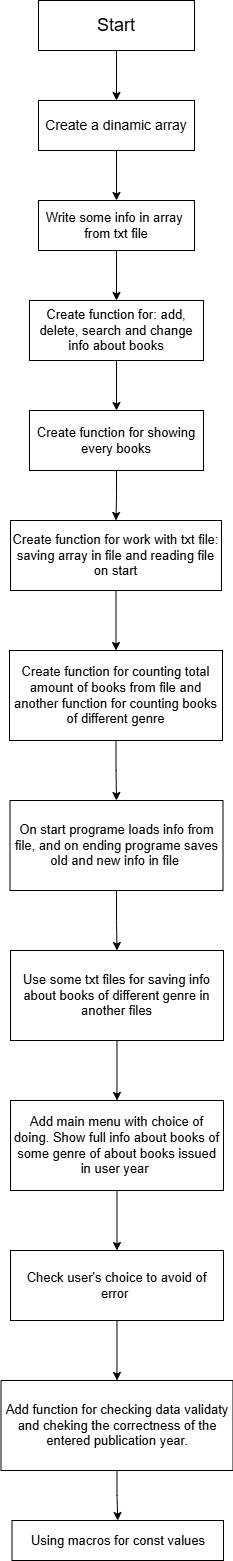

The diagram above was exported from draw.io. Its source (the exported page's mxGraphModel, read from the mxfile embedded in the PNG):
<mxGraphModel dx="1562" dy="810" grid="1" gridSize="10" guides="1" tooltips="1" connect="1" arrows="1" fold="1" page="1" pageScale="1" pageWidth="827" pageHeight="1169" math="0" shadow="0">
  <root>
    <mxCell id="0" />
    <mxCell id="1" parent="0" />
    <mxCell id="Pb1kw5ueWOoiHiv81iyw-3" style="edgeStyle=orthogonalEdgeStyle;rounded=0;orthogonalLoop=1;jettySize=auto;html=1;entryX=0.5;entryY=0;entryDx=0;entryDy=0;" parent="1" source="Pb1kw5ueWOoiHiv81iyw-1" target="Pb1kw5ueWOoiHiv81iyw-2" edge="1">
      <mxGeometry relative="1" as="geometry" />
    </mxCell>
    <mxCell id="Pb1kw5ueWOoiHiv81iyw-1" value="&lt;span style=&quot;font-size: 18px;&quot;&gt;Start&lt;/span&gt;" style="rounded=0;whiteSpace=wrap;html=1;" parent="1" vertex="1">
      <mxGeometry x="336" y="80" width="156" height="50" as="geometry" />
    </mxCell>
    <mxCell id="Pb1kw5ueWOoiHiv81iyw-5" style="edgeStyle=orthogonalEdgeStyle;rounded=0;orthogonalLoop=1;jettySize=auto;html=1;entryX=0.5;entryY=0;entryDx=0;entryDy=0;" parent="1" source="Pb1kw5ueWOoiHiv81iyw-2" target="Pb1kw5ueWOoiHiv81iyw-4" edge="1">
      <mxGeometry relative="1" as="geometry" />
    </mxCell>
    <mxCell id="Pb1kw5ueWOoiHiv81iyw-2" value="&lt;font style=&quot;font-size: 14px;&quot;&gt;Create a dinamic array&lt;/font&gt;" style="rounded=0;whiteSpace=wrap;html=1;" parent="1" vertex="1">
      <mxGeometry x="336" y="180" width="156" height="50" as="geometry" />
    </mxCell>
    <mxCell id="Pb1kw5ueWOoiHiv81iyw-7" style="edgeStyle=orthogonalEdgeStyle;rounded=0;orthogonalLoop=1;jettySize=auto;html=1;entryX=0.5;entryY=0;entryDx=0;entryDy=0;" parent="1" source="Pb1kw5ueWOoiHiv81iyw-4" target="Pb1kw5ueWOoiHiv81iyw-6" edge="1">
      <mxGeometry relative="1" as="geometry" />
    </mxCell>
    <mxCell id="Pb1kw5ueWOoiHiv81iyw-4" value="&lt;span style=&quot;font-size: 13px;&quot;&gt;Write some info in array&amp;nbsp;&lt;br&gt;from txt file&lt;/span&gt;" style="rounded=0;whiteSpace=wrap;html=1;" parent="1" vertex="1">
      <mxGeometry x="336" y="280" width="156" height="50" as="geometry" />
    </mxCell>
    <mxCell id="Pb1kw5ueWOoiHiv81iyw-9" style="edgeStyle=orthogonalEdgeStyle;rounded=0;orthogonalLoop=1;jettySize=auto;html=1;entryX=0.5;entryY=0;entryDx=0;entryDy=0;" parent="1" source="Pb1kw5ueWOoiHiv81iyw-6" target="Pb1kw5ueWOoiHiv81iyw-8" edge="1">
      <mxGeometry relative="1" as="geometry" />
    </mxCell>
    <mxCell id="Pb1kw5ueWOoiHiv81iyw-6" value="&lt;span style=&quot;font-size: 13px;&quot;&gt;Create function for: add, delete, search and change info about books&lt;/span&gt;" style="rounded=0;whiteSpace=wrap;html=1;" parent="1" vertex="1">
      <mxGeometry x="327" y="380" width="174" height="60" as="geometry" />
    </mxCell>
    <mxCell id="Pb1kw5ueWOoiHiv81iyw-11" style="edgeStyle=orthogonalEdgeStyle;rounded=0;orthogonalLoop=1;jettySize=auto;html=1;entryX=0.5;entryY=0;entryDx=0;entryDy=0;" parent="1" source="Pb1kw5ueWOoiHiv81iyw-8" target="Pb1kw5ueWOoiHiv81iyw-10" edge="1">
      <mxGeometry relative="1" as="geometry" />
    </mxCell>
    <mxCell id="Pb1kw5ueWOoiHiv81iyw-8" value="&lt;span style=&quot;font-size: 13px;&quot;&gt;Create function for showing every books&lt;/span&gt;" style="rounded=0;whiteSpace=wrap;html=1;" parent="1" vertex="1">
      <mxGeometry x="327" y="490" width="174" height="60" as="geometry" />
    </mxCell>
    <mxCell id="Pb1kw5ueWOoiHiv81iyw-13" style="edgeStyle=orthogonalEdgeStyle;rounded=0;orthogonalLoop=1;jettySize=auto;html=1;entryX=0.5;entryY=0;entryDx=0;entryDy=0;" parent="1" source="Pb1kw5ueWOoiHiv81iyw-10" target="Pb1kw5ueWOoiHiv81iyw-12" edge="1">
      <mxGeometry relative="1" as="geometry" />
    </mxCell>
    <mxCell id="Pb1kw5ueWOoiHiv81iyw-10" value="&lt;span style=&quot;font-size: 13px;&quot;&gt;Create function for work with txt file: saving array in file and reading file on start&lt;/span&gt;" style="rounded=0;whiteSpace=wrap;html=1;" parent="1" vertex="1">
      <mxGeometry x="308" y="600" width="211" height="70" as="geometry" />
    </mxCell>
    <mxCell id="Pb1kw5ueWOoiHiv81iyw-15" style="edgeStyle=orthogonalEdgeStyle;rounded=0;orthogonalLoop=1;jettySize=auto;html=1;entryX=0.5;entryY=0;entryDx=0;entryDy=0;" parent="1" source="Pb1kw5ueWOoiHiv81iyw-12" target="Pb1kw5ueWOoiHiv81iyw-14" edge="1">
      <mxGeometry relative="1" as="geometry" />
    </mxCell>
    <mxCell id="Pb1kw5ueWOoiHiv81iyw-12" value="&lt;span style=&quot;font-size: 13px;&quot;&gt;Create function for counting total amount of books from file and another function for counting books of different genre&lt;/span&gt;" style="rounded=0;whiteSpace=wrap;html=1;" parent="1" vertex="1">
      <mxGeometry x="307" y="730" width="213" height="90" as="geometry" />
    </mxCell>
    <mxCell id="Pb1kw5ueWOoiHiv81iyw-17" style="edgeStyle=orthogonalEdgeStyle;rounded=0;orthogonalLoop=1;jettySize=auto;html=1;entryX=0.5;entryY=0;entryDx=0;entryDy=0;" parent="1" source="Pb1kw5ueWOoiHiv81iyw-14" target="Pb1kw5ueWOoiHiv81iyw-16" edge="1">
      <mxGeometry relative="1" as="geometry" />
    </mxCell>
    <mxCell id="Pb1kw5ueWOoiHiv81iyw-14" value="&lt;span style=&quot;font-size: 13px;&quot;&gt;On start programe loads info from file, and on ending programe saves old and new info in file&amp;nbsp;&lt;/span&gt;" style="rounded=0;whiteSpace=wrap;html=1;" parent="1" vertex="1">
      <mxGeometry x="307.5" y="880" width="213" height="90" as="geometry" />
    </mxCell>
    <mxCell id="Pb1kw5ueWOoiHiv81iyw-20" style="edgeStyle=orthogonalEdgeStyle;rounded=0;orthogonalLoop=1;jettySize=auto;html=1;entryX=0.5;entryY=0;entryDx=0;entryDy=0;" parent="1" source="Pb1kw5ueWOoiHiv81iyw-16" target="Pb1kw5ueWOoiHiv81iyw-18" edge="1">
      <mxGeometry relative="1" as="geometry" />
    </mxCell>
    <mxCell id="Pb1kw5ueWOoiHiv81iyw-16" value="&lt;span style=&quot;font-size: 13px;&quot;&gt;Use some txt files for saving info about books of different genre in another files&lt;/span&gt;" style="rounded=0;whiteSpace=wrap;html=1;" parent="1" vertex="1">
      <mxGeometry x="308" y="1030" width="213" height="90" as="geometry" />
    </mxCell>
    <mxCell id="Pb1kw5ueWOoiHiv81iyw-22" style="edgeStyle=orthogonalEdgeStyle;rounded=0;orthogonalLoop=1;jettySize=auto;html=1;" parent="1" source="Pb1kw5ueWOoiHiv81iyw-18" target="Pb1kw5ueWOoiHiv81iyw-21" edge="1">
      <mxGeometry relative="1" as="geometry" />
    </mxCell>
    <mxCell id="Pb1kw5ueWOoiHiv81iyw-18" value="&lt;span style=&quot;font-size: 13px;&quot;&gt;Add main menu with choice of doing. Show full info about books of some genre of about books issued in user year&amp;nbsp;&lt;/span&gt;" style="rounded=0;whiteSpace=wrap;html=1;" parent="1" vertex="1">
      <mxGeometry x="308" y="1180" width="213" height="90" as="geometry" />
    </mxCell>
    <mxCell id="Pb1kw5ueWOoiHiv81iyw-24" style="edgeStyle=orthogonalEdgeStyle;rounded=0;orthogonalLoop=1;jettySize=auto;html=1;entryX=0.5;entryY=0;entryDx=0;entryDy=0;" parent="1" source="Pb1kw5ueWOoiHiv81iyw-21" target="Pb1kw5ueWOoiHiv81iyw-23" edge="1">
      <mxGeometry relative="1" as="geometry" />
    </mxCell>
    <mxCell id="Pb1kw5ueWOoiHiv81iyw-21" value="&lt;span style=&quot;font-size: 13px;&quot;&gt;Check user's choice to avoid of error&amp;nbsp;&lt;/span&gt;" style="rounded=0;whiteSpace=wrap;html=1;" parent="1" vertex="1">
      <mxGeometry x="308" y="1330" width="213" height="70" as="geometry" />
    </mxCell>
    <mxCell id="Pb1kw5ueWOoiHiv81iyw-26" style="edgeStyle=orthogonalEdgeStyle;rounded=0;orthogonalLoop=1;jettySize=auto;html=1;entryX=0.5;entryY=0;entryDx=0;entryDy=0;" parent="1" source="Pb1kw5ueWOoiHiv81iyw-23" target="Pb1kw5ueWOoiHiv81iyw-25" edge="1">
      <mxGeometry relative="1" as="geometry" />
    </mxCell>
    <mxCell id="Pb1kw5ueWOoiHiv81iyw-23" value="&lt;span style=&quot;font-size: 13px;&quot;&gt;Add function for checking data validaty and cheking&amp;nbsp;the correctness of the entered publication year.&lt;/span&gt;" style="rounded=0;whiteSpace=wrap;html=1;" parent="1" vertex="1">
      <mxGeometry x="298.5" y="1460" width="232" height="90" as="geometry" />
    </mxCell>
    <mxCell id="Pb1kw5ueWOoiHiv81iyw-25" value="&lt;span style=&quot;font-size: 13px;&quot;&gt;Using macros for const values&lt;/span&gt;" style="rounded=0;whiteSpace=wrap;html=1;" parent="1" vertex="1">
      <mxGeometry x="309.5" y="1600" width="211.5" height="40" as="geometry" />
    </mxCell>
  </root>
</mxGraphModel>